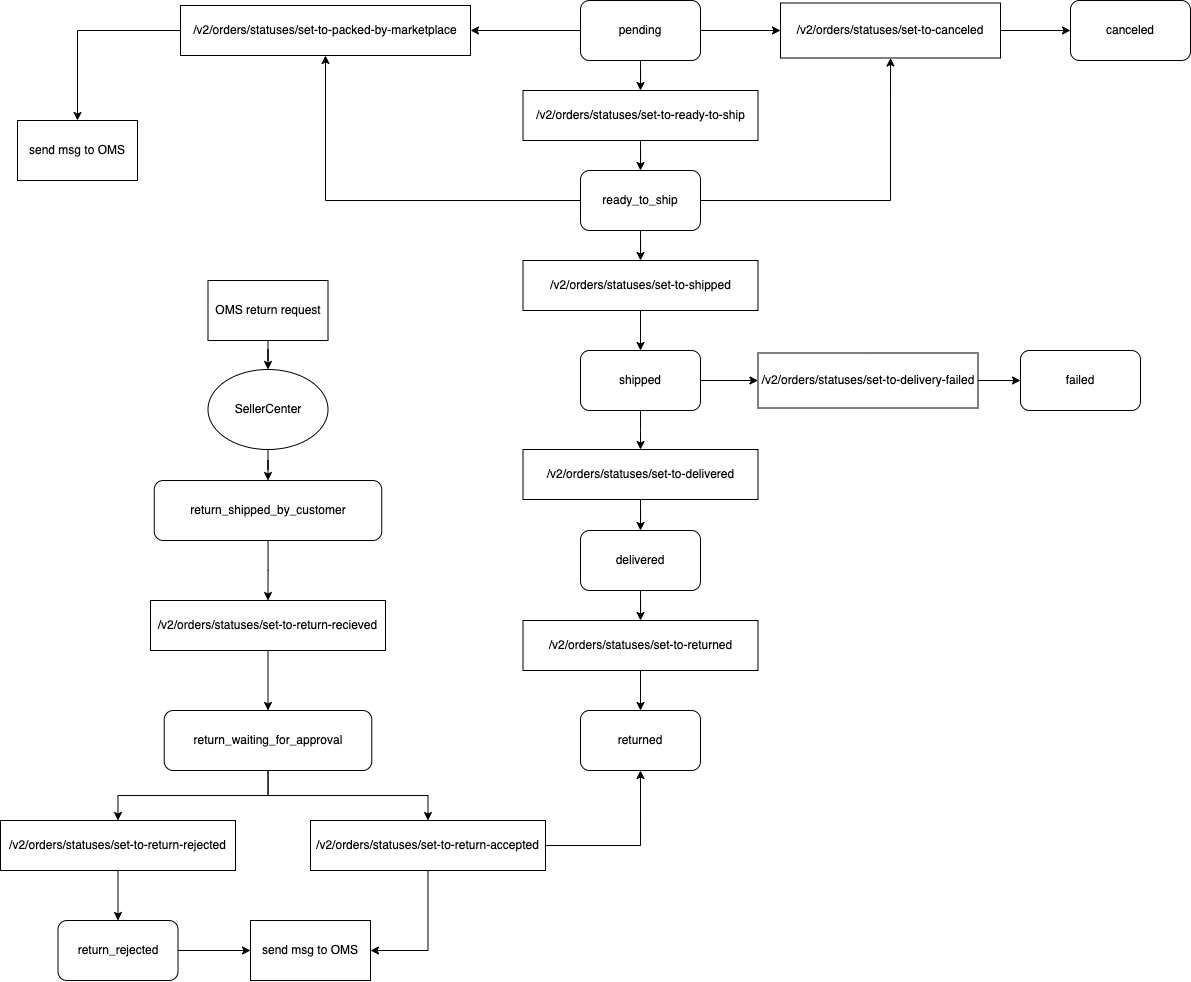

The diagram above was exported from draw.io. Its source (the exported page's mxGraphModel, read from the mxfile embedded in the PNG):
<mxGraphModel dx="1861" dy="1222" grid="1" gridSize="10" guides="1" tooltips="1" connect="1" arrows="1" fold="1" page="1" pageScale="1" pageWidth="827" pageHeight="1169" math="0" shadow="0">
  <root>
    <mxCell id="0" />
    <mxCell id="1" parent="0" />
    <mxCell id="FH6zLMZHfr_Tyny01LP9-22" style="edgeStyle=orthogonalEdgeStyle;rounded=0;orthogonalLoop=1;jettySize=auto;html=1;exitX=1;exitY=0.5;exitDx=0;exitDy=0;entryX=0;entryY=0.5;entryDx=0;entryDy=0;" edge="1" parent="1" target="FH6zLMZHfr_Tyny01LP9-21">
      <mxGeometry relative="1" as="geometry">
        <mxPoint x="270" y="140" as="sourcePoint" />
        <mxPoint x="319.9999999999998" y="140" as="targetPoint" />
      </mxGeometry>
    </mxCell>
    <mxCell id="FH6zLMZHfr_Tyny01LP9-26" style="edgeStyle=orthogonalEdgeStyle;rounded=0;orthogonalLoop=1;jettySize=auto;html=1;entryX=0.5;entryY=0;entryDx=0;entryDy=0;" edge="1" parent="1" source="FH6zLMZHfr_Tyny01LP9-3" target="FH6zLMZHfr_Tyny01LP9-25">
      <mxGeometry relative="1" as="geometry" />
    </mxCell>
    <mxCell id="FH6zLMZHfr_Tyny01LP9-47" style="edgeStyle=orthogonalEdgeStyle;rounded=0;orthogonalLoop=1;jettySize=auto;html=1;" edge="1" parent="1" source="FH6zLMZHfr_Tyny01LP9-3" target="FH6zLMZHfr_Tyny01LP9-43">
      <mxGeometry relative="1" as="geometry" />
    </mxCell>
    <mxCell id="FH6zLMZHfr_Tyny01LP9-3" value="pending" style="rounded=1;whiteSpace=wrap;html=1;" vertex="1" parent="1">
      <mxGeometry x="150" y="110" width="120" height="60" as="geometry" />
    </mxCell>
    <mxCell id="FH6zLMZHfr_Tyny01LP9-24" style="edgeStyle=orthogonalEdgeStyle;rounded=0;orthogonalLoop=1;jettySize=auto;html=1;exitX=1;exitY=0.5;exitDx=0;exitDy=0;entryX=0.5;entryY=1;entryDx=0;entryDy=0;" edge="1" parent="1" source="FH6zLMZHfr_Tyny01LP9-4" target="FH6zLMZHfr_Tyny01LP9-21">
      <mxGeometry relative="1" as="geometry" />
    </mxCell>
    <mxCell id="FH6zLMZHfr_Tyny01LP9-30" style="edgeStyle=orthogonalEdgeStyle;rounded=0;orthogonalLoop=1;jettySize=auto;html=1;entryX=0.5;entryY=0;entryDx=0;entryDy=0;" edge="1" parent="1" source="FH6zLMZHfr_Tyny01LP9-4" target="FH6zLMZHfr_Tyny01LP9-29">
      <mxGeometry relative="1" as="geometry" />
    </mxCell>
    <mxCell id="FH6zLMZHfr_Tyny01LP9-49" style="edgeStyle=orthogonalEdgeStyle;rounded=0;orthogonalLoop=1;jettySize=auto;html=1;" edge="1" parent="1" source="FH6zLMZHfr_Tyny01LP9-4" target="FH6zLMZHfr_Tyny01LP9-43">
      <mxGeometry relative="1" as="geometry" />
    </mxCell>
    <mxCell id="FH6zLMZHfr_Tyny01LP9-4" value="ready_to_ship" style="whiteSpace=wrap;html=1;rounded=1;" vertex="1" parent="1">
      <mxGeometry x="150" y="280" width="120" height="60" as="geometry" />
    </mxCell>
    <mxCell id="FH6zLMZHfr_Tyny01LP9-6" value="canceled" style="whiteSpace=wrap;html=1;rounded=1;" vertex="1" parent="1">
      <mxGeometry x="640" y="110" width="120" height="60" as="geometry" />
    </mxCell>
    <mxCell id="FH6zLMZHfr_Tyny01LP9-33" style="edgeStyle=orthogonalEdgeStyle;rounded=0;orthogonalLoop=1;jettySize=auto;html=1;entryX=0.5;entryY=0;entryDx=0;entryDy=0;" edge="1" parent="1" source="FH6zLMZHfr_Tyny01LP9-8" target="FH6zLMZHfr_Tyny01LP9-32">
      <mxGeometry relative="1" as="geometry" />
    </mxCell>
    <mxCell id="FH6zLMZHfr_Tyny01LP9-96" style="edgeStyle=orthogonalEdgeStyle;rounded=0;orthogonalLoop=1;jettySize=auto;html=1;entryX=0;entryY=0.5;entryDx=0;entryDy=0;" edge="1" parent="1" source="FH6zLMZHfr_Tyny01LP9-8" target="FH6zLMZHfr_Tyny01LP9-95">
      <mxGeometry relative="1" as="geometry" />
    </mxCell>
    <mxCell id="FH6zLMZHfr_Tyny01LP9-8" value="shipped" style="whiteSpace=wrap;html=1;rounded=1;" vertex="1" parent="1">
      <mxGeometry x="150" y="460" width="120" height="60" as="geometry" />
    </mxCell>
    <mxCell id="FH6zLMZHfr_Tyny01LP9-36" style="edgeStyle=orthogonalEdgeStyle;rounded=0;orthogonalLoop=1;jettySize=auto;html=1;entryX=0.5;entryY=0;entryDx=0;entryDy=0;" edge="1" parent="1" source="FH6zLMZHfr_Tyny01LP9-10" target="FH6zLMZHfr_Tyny01LP9-35">
      <mxGeometry relative="1" as="geometry" />
    </mxCell>
    <mxCell id="FH6zLMZHfr_Tyny01LP9-10" value="delivered" style="whiteSpace=wrap;html=1;rounded=1;" vertex="1" parent="1">
      <mxGeometry x="150" y="640" width="120" height="60" as="geometry" />
    </mxCell>
    <mxCell id="FH6zLMZHfr_Tyny01LP9-12" value="returned" style="whiteSpace=wrap;html=1;rounded=1;" vertex="1" parent="1">
      <mxGeometry x="150" y="820" width="120" height="60" as="geometry" />
    </mxCell>
    <mxCell id="FH6zLMZHfr_Tyny01LP9-23" style="edgeStyle=orthogonalEdgeStyle;rounded=0;orthogonalLoop=1;jettySize=auto;html=1;exitX=1;exitY=0.5;exitDx=0;exitDy=0;entryX=0;entryY=0.5;entryDx=0;entryDy=0;" edge="1" parent="1" source="FH6zLMZHfr_Tyny01LP9-21" target="FH6zLMZHfr_Tyny01LP9-6">
      <mxGeometry relative="1" as="geometry" />
    </mxCell>
    <mxCell id="FH6zLMZHfr_Tyny01LP9-21" value="/v2/orders/statuses/set-to-canceled" style="rounded=0;whiteSpace=wrap;html=1;" vertex="1" parent="1">
      <mxGeometry x="350" y="112.5" width="220" height="55" as="geometry" />
    </mxCell>
    <mxCell id="FH6zLMZHfr_Tyny01LP9-27" style="edgeStyle=orthogonalEdgeStyle;rounded=0;orthogonalLoop=1;jettySize=auto;html=1;entryX=0.5;entryY=0;entryDx=0;entryDy=0;" edge="1" parent="1" source="FH6zLMZHfr_Tyny01LP9-25" target="FH6zLMZHfr_Tyny01LP9-4">
      <mxGeometry relative="1" as="geometry" />
    </mxCell>
    <mxCell id="FH6zLMZHfr_Tyny01LP9-25" value="/v2/orders/statuses/set-to-ready-to-ship" style="rounded=0;whiteSpace=wrap;html=1;" vertex="1" parent="1">
      <mxGeometry x="92.5" y="200" width="235" height="50" as="geometry" />
    </mxCell>
    <mxCell id="FH6zLMZHfr_Tyny01LP9-31" style="edgeStyle=orthogonalEdgeStyle;rounded=0;orthogonalLoop=1;jettySize=auto;html=1;entryX=0.5;entryY=0;entryDx=0;entryDy=0;" edge="1" parent="1" source="FH6zLMZHfr_Tyny01LP9-29" target="FH6zLMZHfr_Tyny01LP9-8">
      <mxGeometry relative="1" as="geometry" />
    </mxCell>
    <mxCell id="FH6zLMZHfr_Tyny01LP9-29" value="/v2/orders/statuses/set-to-shipped" style="rounded=0;whiteSpace=wrap;html=1;" vertex="1" parent="1">
      <mxGeometry x="92.5" y="370" width="235" height="50" as="geometry" />
    </mxCell>
    <mxCell id="FH6zLMZHfr_Tyny01LP9-34" style="edgeStyle=orthogonalEdgeStyle;rounded=0;orthogonalLoop=1;jettySize=auto;html=1;entryX=0.5;entryY=0;entryDx=0;entryDy=0;" edge="1" parent="1" source="FH6zLMZHfr_Tyny01LP9-32" target="FH6zLMZHfr_Tyny01LP9-10">
      <mxGeometry relative="1" as="geometry" />
    </mxCell>
    <mxCell id="FH6zLMZHfr_Tyny01LP9-32" value="/v2/orders/statuses/set-to-delivered" style="rounded=0;whiteSpace=wrap;html=1;" vertex="1" parent="1">
      <mxGeometry x="92.5" y="559" width="235" height="50" as="geometry" />
    </mxCell>
    <mxCell id="FH6zLMZHfr_Tyny01LP9-37" style="edgeStyle=orthogonalEdgeStyle;rounded=0;orthogonalLoop=1;jettySize=auto;html=1;entryX=0.5;entryY=0;entryDx=0;entryDy=0;" edge="1" parent="1" source="FH6zLMZHfr_Tyny01LP9-35" target="FH6zLMZHfr_Tyny01LP9-12">
      <mxGeometry relative="1" as="geometry" />
    </mxCell>
    <mxCell id="FH6zLMZHfr_Tyny01LP9-35" value="/v2/orders/statuses/set-to-returned" style="rounded=0;whiteSpace=wrap;html=1;" vertex="1" parent="1">
      <mxGeometry x="92.5" y="730" width="235" height="50" as="geometry" />
    </mxCell>
    <mxCell id="FH6zLMZHfr_Tyny01LP9-63" style="edgeStyle=orthogonalEdgeStyle;rounded=0;orthogonalLoop=1;jettySize=auto;html=1;entryX=0.5;entryY=0;entryDx=0;entryDy=0;" edge="1" parent="1" source="FH6zLMZHfr_Tyny01LP9-43" target="FH6zLMZHfr_Tyny01LP9-67">
      <mxGeometry relative="1" as="geometry">
        <mxPoint x="-360" y="210" as="targetPoint" />
      </mxGeometry>
    </mxCell>
    <mxCell id="FH6zLMZHfr_Tyny01LP9-43" value="/v2/orders/statuses/set-to-packed-by-marketplace" style="rounded=0;whiteSpace=wrap;html=1;" vertex="1" parent="1">
      <mxGeometry x="-250" y="115" width="290" height="50" as="geometry" />
    </mxCell>
    <mxCell id="FH6zLMZHfr_Tyny01LP9-72" style="edgeStyle=orthogonalEdgeStyle;rounded=0;orthogonalLoop=1;jettySize=auto;html=1;entryX=0.5;entryY=0;entryDx=0;entryDy=0;" edge="1" parent="1" source="FH6zLMZHfr_Tyny01LP9-50" target="FH6zLMZHfr_Tyny01LP9-71">
      <mxGeometry relative="1" as="geometry" />
    </mxCell>
    <mxCell id="FH6zLMZHfr_Tyny01LP9-50" value="/v2/orders/statuses/set-to-return-recieved" style="rounded=0;whiteSpace=wrap;html=1;" vertex="1" parent="1">
      <mxGeometry x="-280" y="710" width="235" height="50" as="geometry" />
    </mxCell>
    <mxCell id="FH6zLMZHfr_Tyny01LP9-75" style="edgeStyle=orthogonalEdgeStyle;rounded=0;orthogonalLoop=1;jettySize=auto;html=1;entryX=0.5;entryY=1;entryDx=0;entryDy=0;" edge="1" parent="1" source="FH6zLMZHfr_Tyny01LP9-52" target="FH6zLMZHfr_Tyny01LP9-12">
      <mxGeometry relative="1" as="geometry" />
    </mxCell>
    <mxCell id="FH6zLMZHfr_Tyny01LP9-89" style="edgeStyle=orthogonalEdgeStyle;rounded=0;orthogonalLoop=1;jettySize=auto;html=1;entryX=1;entryY=0.5;entryDx=0;entryDy=0;" edge="1" parent="1" source="FH6zLMZHfr_Tyny01LP9-52" target="FH6zLMZHfr_Tyny01LP9-87">
      <mxGeometry relative="1" as="geometry" />
    </mxCell>
    <mxCell id="FH6zLMZHfr_Tyny01LP9-52" value="/v2/orders/statuses/set-to-return-accepted" style="rounded=0;whiteSpace=wrap;html=1;" vertex="1" parent="1">
      <mxGeometry x="-120" y="930" width="235" height="50" as="geometry" />
    </mxCell>
    <mxCell id="FH6zLMZHfr_Tyny01LP9-80" style="edgeStyle=orthogonalEdgeStyle;rounded=0;orthogonalLoop=1;jettySize=auto;html=1;" edge="1" parent="1" source="FH6zLMZHfr_Tyny01LP9-53" target="FH6zLMZHfr_Tyny01LP9-79">
      <mxGeometry relative="1" as="geometry" />
    </mxCell>
    <mxCell id="FH6zLMZHfr_Tyny01LP9-53" value="/v2/orders/statuses/set-to-return-rejected" style="rounded=0;whiteSpace=wrap;html=1;" vertex="1" parent="1">
      <mxGeometry x="-430" y="930" width="235" height="50" as="geometry" />
    </mxCell>
    <mxCell id="FH6zLMZHfr_Tyny01LP9-92" style="edgeStyle=orthogonalEdgeStyle;rounded=0;orthogonalLoop=1;jettySize=auto;html=1;entryX=0.5;entryY=0;entryDx=0;entryDy=0;" edge="1" parent="1" source="FH6zLMZHfr_Tyny01LP9-66" target="FH6zLMZHfr_Tyny01LP9-90">
      <mxGeometry relative="1" as="geometry" />
    </mxCell>
    <mxCell id="FH6zLMZHfr_Tyny01LP9-66" value="SellerCenter" style="ellipse;whiteSpace=wrap;html=1;" vertex="1" parent="1">
      <mxGeometry x="-222.5" y="479" width="120" height="80" as="geometry" />
    </mxCell>
    <mxCell id="FH6zLMZHfr_Tyny01LP9-67" value="send msg to OMS" style="rounded=0;whiteSpace=wrap;html=1;" vertex="1" parent="1">
      <mxGeometry x="-413" y="230" width="120" height="60" as="geometry" />
    </mxCell>
    <mxCell id="FH6zLMZHfr_Tyny01LP9-69" style="edgeStyle=orthogonalEdgeStyle;rounded=0;orthogonalLoop=1;jettySize=auto;html=1;" edge="1" parent="1" source="FH6zLMZHfr_Tyny01LP9-68" target="FH6zLMZHfr_Tyny01LP9-66">
      <mxGeometry relative="1" as="geometry" />
    </mxCell>
    <mxCell id="FH6zLMZHfr_Tyny01LP9-68" value="OMS return request" style="rounded=0;whiteSpace=wrap;html=1;" vertex="1" parent="1">
      <mxGeometry x="-222.5" y="390" width="120" height="60" as="geometry" />
    </mxCell>
    <mxCell id="FH6zLMZHfr_Tyny01LP9-73" style="edgeStyle=orthogonalEdgeStyle;rounded=0;orthogonalLoop=1;jettySize=auto;html=1;" edge="1" parent="1" source="FH6zLMZHfr_Tyny01LP9-71" target="FH6zLMZHfr_Tyny01LP9-53">
      <mxGeometry relative="1" as="geometry" />
    </mxCell>
    <mxCell id="FH6zLMZHfr_Tyny01LP9-74" style="edgeStyle=orthogonalEdgeStyle;rounded=0;orthogonalLoop=1;jettySize=auto;html=1;" edge="1" parent="1" source="FH6zLMZHfr_Tyny01LP9-71" target="FH6zLMZHfr_Tyny01LP9-52">
      <mxGeometry relative="1" as="geometry" />
    </mxCell>
    <mxCell id="FH6zLMZHfr_Tyny01LP9-71" value="return_waiting_for_approval" style="whiteSpace=wrap;html=1;rounded=1;" vertex="1" parent="1">
      <mxGeometry x="-266.25" y="820" width="207.5" height="60" as="geometry" />
    </mxCell>
    <mxCell id="FH6zLMZHfr_Tyny01LP9-88" style="edgeStyle=orthogonalEdgeStyle;rounded=0;orthogonalLoop=1;jettySize=auto;html=1;" edge="1" parent="1" source="FH6zLMZHfr_Tyny01LP9-79" target="FH6zLMZHfr_Tyny01LP9-87">
      <mxGeometry relative="1" as="geometry" />
    </mxCell>
    <mxCell id="FH6zLMZHfr_Tyny01LP9-79" value="return_rejected" style="whiteSpace=wrap;html=1;rounded=1;" vertex="1" parent="1">
      <mxGeometry x="-372.5" y="1030" width="120" height="60" as="geometry" />
    </mxCell>
    <mxCell id="FH6zLMZHfr_Tyny01LP9-87" value="send msg to OMS" style="rounded=0;whiteSpace=wrap;html=1;" vertex="1" parent="1">
      <mxGeometry x="-180" y="1030" width="120" height="60" as="geometry" />
    </mxCell>
    <mxCell id="FH6zLMZHfr_Tyny01LP9-93" style="edgeStyle=orthogonalEdgeStyle;rounded=0;orthogonalLoop=1;jettySize=auto;html=1;entryX=0.5;entryY=0;entryDx=0;entryDy=0;" edge="1" parent="1" source="FH6zLMZHfr_Tyny01LP9-90" target="FH6zLMZHfr_Tyny01LP9-50">
      <mxGeometry relative="1" as="geometry" />
    </mxCell>
    <mxCell id="FH6zLMZHfr_Tyny01LP9-90" value="return_shipped_by_customer" style="whiteSpace=wrap;html=1;rounded=1;" vertex="1" parent="1">
      <mxGeometry x="-276.25" y="590" width="227.5" height="60" as="geometry" />
    </mxCell>
    <mxCell id="FH6zLMZHfr_Tyny01LP9-94" value="failed" style="whiteSpace=wrap;html=1;rounded=1;" vertex="1" parent="1">
      <mxGeometry x="590" y="460" width="120" height="60" as="geometry" />
    </mxCell>
    <mxCell id="FH6zLMZHfr_Tyny01LP9-97" style="edgeStyle=orthogonalEdgeStyle;rounded=0;orthogonalLoop=1;jettySize=auto;html=1;entryX=0;entryY=0.5;entryDx=0;entryDy=0;" edge="1" parent="1" source="FH6zLMZHfr_Tyny01LP9-95" target="FH6zLMZHfr_Tyny01LP9-94">
      <mxGeometry relative="1" as="geometry" />
    </mxCell>
    <mxCell id="FH6zLMZHfr_Tyny01LP9-95" value="/v2/orders/statuses/set-to-delivery-failed" style="rounded=0;whiteSpace=wrap;html=1;" vertex="1" parent="1">
      <mxGeometry x="327.5" y="462.5" width="220" height="55" as="geometry" />
    </mxCell>
  </root>
</mxGraphModel>